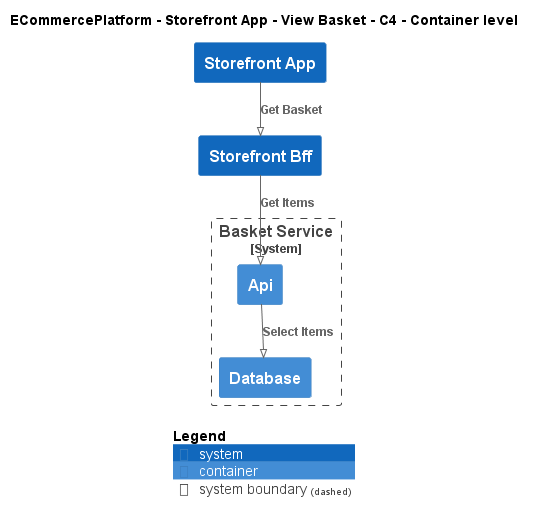

The diagram above was rendered by PlantUML. Its source (embedded in the PNG):
@startuml
!pragma layout smetana
!include ..\..\..\..\..\.c4s\C4_Container.puml

AddElementTag("c4interflow:lifecycle:new", $bgColor=green, $fontColor=#ffffff, $borderColor=green, $shadowing="False")
AddElementTag("c4interflow:lifecycle:changed", $bgColor=orange, $fontColor=#ffffff, $borderColor=orange, $shadowing="False")
AddElementTag("c4interflow:lifecycle:removed", $bgColor=red, $fontColor=#ffffff, $borderColor=red, $shadowing="False")

AddRelTag("c4interflow:lifecycle:new", $textColor=green, $lineColor=green)
AddRelTag("c4interflow:lifecycle:changed", $textColor=orange, $lineColor=orange)
AddRelTag("c4interflow:lifecycle:removed", $textColor=red, $lineColor=red)

SHOW_PERSON_PORTRAIT()
LAYOUT_TOP_DOWN()

skinparam linetype polyline

title ECommercePlatform - Storefront App - View Basket - C4 - Container level

System(ECommercePlatform.SoftwareSystems.StorefrontApp, "Storefront App", "")
System(ECommercePlatform.SoftwareSystems.StorefrontBff, "Storefront Bff", "")

System_Boundary(ECommercePlatform.SoftwareSystems.BasketService, "Basket Service") {
    Container(ECommercePlatform.SoftwareSystems.BasketService.Containers.Api, "Api", "", "")
    Container(ECommercePlatform.SoftwareSystems.BasketService.Containers.Database, "Database", "", "")
}

Rel(ECommercePlatform.SoftwareSystems.StorefrontApp, ECommercePlatform.SoftwareSystems.StorefrontBff, "Get Basket")
Rel(ECommercePlatform.SoftwareSystems.StorefrontBff, ECommercePlatform.SoftwareSystems.BasketService.Containers.Api, "Get Items")
Rel(ECommercePlatform.SoftwareSystems.BasketService.Containers.Api, ECommercePlatform.SoftwareSystems.BasketService.Containers.Database, "Select Items")


SHOW_LEGEND()
@enduml